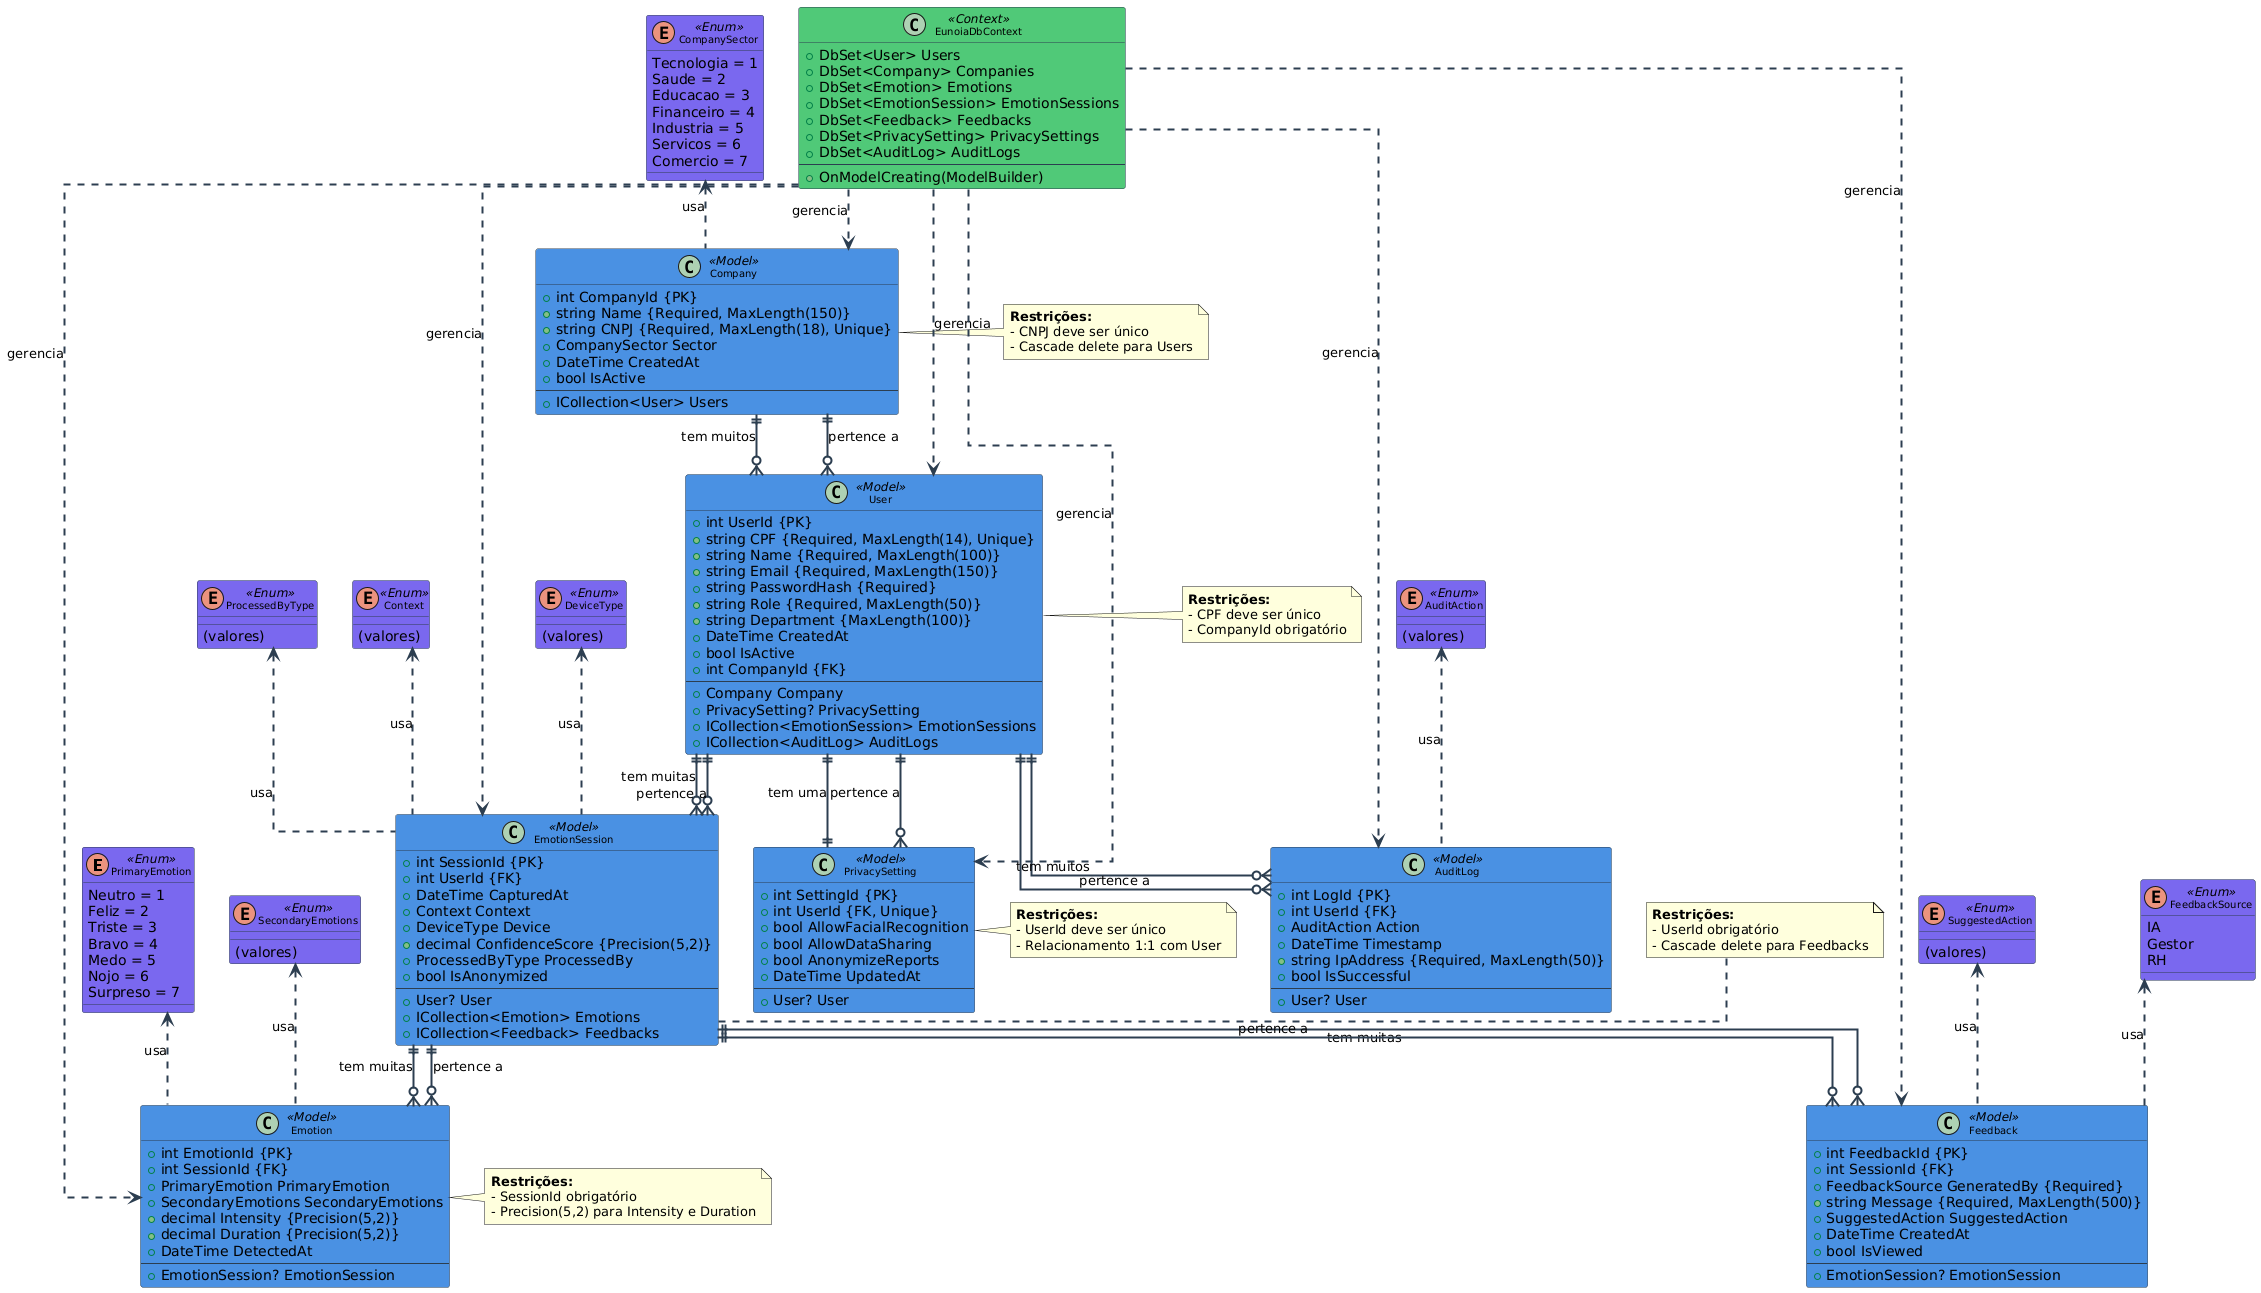

The diagram above was rendered by PlantUML. Its source (embedded in the PNG):
@startuml
!define PRIMARY_COLOR #4A90E2
!define SECONDARY_COLOR #7B68EE
!define ACCENT_COLOR #50C878

skinparam class {
    BackgroundColor<<Model>> PRIMARY_COLOR
    BackgroundColor<<Enum>> SECONDARY_COLOR
    BackgroundColor<<Context>> ACCENT_COLOR
    BorderColor #2C3E50
    ArrowColor #2C3E50
    FontSize 10
}

skinparam arrow {
    Thickness 2
}

skinparam linetype ortho

' ============================================
' ENUMS
' ============================================

enum PrimaryEmotion <<Enum>> {
    Neutro = 1
    Feliz = 2
    Triste = 3
    Bravo = 4
    Medo = 5
    Nojo = 6
    Surpreso = 7
}

enum SecondaryEmotions <<Enum>> {
    (valores)
}

enum CompanySector <<Enum>> {
    Tecnologia = 1
    Saude = 2
    Educacao = 3
    Financeiro = 4
    Industria = 5
    Servicos = 6
    Comercio = 7
}

enum Context <<Enum>> {
    (valores)
}

enum DeviceType <<Enum>> {
    (valores)
}

enum FeedbackSource <<Enum>> {
    IA
    Gestor
    RH
}

enum ProcessedByType <<Enum>> {
    (valores)
}

enum SuggestedAction <<Enum>> {
    (valores)
}

enum AuditAction <<Enum>> {
    (valores)
}

' ============================================
' MODELS
' ============================================

class Company <<Model>> {
    +int CompanyId {PK}
    +string Name {Required, MaxLength(150)}
    +string CNPJ {Required, MaxLength(18), Unique}
    +CompanySector Sector
    +DateTime CreatedAt
    +bool IsActive
    --
    +ICollection<User> Users
}

class User <<Model>> {
    +int UserId {PK}
    +string CPF {Required, MaxLength(14), Unique}
    +string Name {Required, MaxLength(100)}
    +string Email {Required, MaxLength(150)}
    +string PasswordHash {Required}
    +string Role {Required, MaxLength(50)}
    +string Department {MaxLength(100)}
    +DateTime CreatedAt
    +bool IsActive
    +int CompanyId {FK}
    --
    +Company Company
    +PrivacySetting? PrivacySetting
    +ICollection<EmotionSession> EmotionSessions
    +ICollection<AuditLog> AuditLogs
}

class PrivacySetting <<Model>> {
    +int SettingId {PK}
    +int UserId {FK, Unique}
    +bool AllowFacialRecognition
    +bool AllowDataSharing
    +bool AnonymizeReports
    +DateTime UpdatedAt
    --
    +User? User
}

class EmotionSession <<Model>> {
    +int SessionId {PK}
    +int UserId {FK}
    +DateTime CapturedAt
    +Context Context
    +DeviceType Device
    +decimal ConfidenceScore {Precision(5,2)}
    +ProcessedByType ProcessedBy
    +bool IsAnonymized
    --
    +User? User
    +ICollection<Emotion> Emotions
    +ICollection<Feedback> Feedbacks
}

class Emotion <<Model>> {
    +int EmotionId {PK}
    +int SessionId {FK}
    +PrimaryEmotion PrimaryEmotion
    +SecondaryEmotions SecondaryEmotions
    +decimal Intensity {Precision(5,2)}
    +decimal Duration {Precision(5,2)}
    +DateTime DetectedAt
    --
    +EmotionSession? EmotionSession
}

class Feedback <<Model>> {
    +int FeedbackId {PK}
    +int SessionId {FK}
    +FeedbackSource GeneratedBy {Required}
    +string Message {Required, MaxLength(500)}
    +SuggestedAction SuggestedAction
    +DateTime CreatedAt
    +bool IsViewed
    --
    +EmotionSession? EmotionSession
}

class AuditLog <<Model>> {
    +int LogId {PK}
    +int UserId {FK}
    +AuditAction Action
    +DateTime Timestamp
    +string IpAddress {Required, MaxLength(50)}
    +bool IsSuccessful
    --
    +User? User
}

class EunoiaDbContext <<Context>> {
    +DbSet<User> Users
    +DbSet<Company> Companies
    +DbSet<Emotion> Emotions
    +DbSet<EmotionSession> EmotionSessions
    +DbSet<Feedback> Feedbacks
    +DbSet<PrivacySetting> PrivacySettings
    +DbSet<AuditLog> AuditLogs
    --
    +OnModelCreating(ModelBuilder)
}

' ============================================
' RELACIONAMENTOS
' ============================================

' Company -> User (1:N)
Company ||--o{ User : "tem muitos"
User }o--|| Company : "pertence a"

' User -> PrivacySetting (1:1)
User ||--|| PrivacySetting : "tem uma"
PrivacySetting }o--|| User : "pertence a"

' User -> EmotionSession (1:N)
User ||--o{ EmotionSession : "tem muitas"
EmotionSession }o--|| User : "pertence a"

' EmotionSession -> Emotion (1:N)
EmotionSession ||--o{ Emotion : "tem muitas"
Emotion }o--|| EmotionSession : "pertence a"

' EmotionSession -> Feedback (1:N)
EmotionSession ||--o{ Feedback : "tem muitas"
Feedback }o--|| EmotionSession : "pertence a"

' User -> AuditLog (1:N)
User ||--o{ AuditLog : "tem muitos"
AuditLog }o--|| User : "pertence a"

' EunoiaDbContext gerencia todas as entidades
EunoiaDbContext ..> Company : gerencia
EunoiaDbContext ..> User : gerencia
EunoiaDbContext ..> PrivacySetting : gerencia
EunoiaDbContext ..> EmotionSession : gerencia
EunoiaDbContext ..> Emotion : gerencia
EunoiaDbContext ..> Feedback : gerencia
EunoiaDbContext ..> AuditLog : gerencia

' Enums usados nas classes
PrimaryEmotion <.. Emotion : usa
SecondaryEmotions <.. Emotion : usa
CompanySector <.. Company : usa
Context <.. EmotionSession : usa
DeviceType <.. EmotionSession : usa
ProcessedByType <.. EmotionSession : usa
FeedbackSource <.. Feedback : usa
SuggestedAction <.. Feedback : usa
AuditAction <.. AuditLog : usa

note right of Company
  **Restrições:**
  - CNPJ deve ser único
  - Cascade delete para Users
end note

note right of User
  **Restrições:**
  - CPF deve ser único
  - CompanyId obrigatório
end note

note right of PrivacySetting
  **Restrições:**
  - UserId deve ser único
  - Relacionamento 1:1 com User
end note

note right of EmotionSession
  **Restrições:**
  - UserId obrigatório
  - Cascade delete para Feedbacks
end note

note right of Emotion
  **Restrições:**
  - SessionId obrigatório
  - Precision(5,2) para Intensity e Duration
end note
@enduml